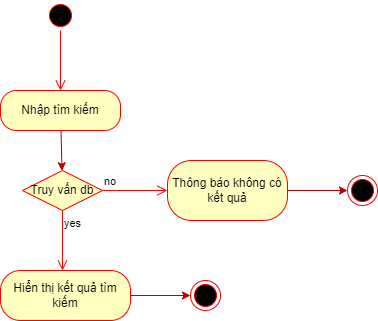

The diagram above was exported from draw.io. Its source (the exported page's mxGraphModel, read from the mxfile embedded in the PNG):
<mxGraphModel dx="1096" dy="742" grid="1" gridSize="10" guides="1" tooltips="1" connect="1" arrows="1" fold="1" page="1" pageScale="1" pageWidth="850" pageHeight="1100" math="0" shadow="0">
  <root>
    <mxCell id="0" />
    <mxCell id="1" parent="0" />
    <mxCell id="2" value="" style="ellipse;html=1;shape=startState;fillColor=#000000;strokeColor=#ff0000;" vertex="1" parent="1">
      <mxGeometry x="358" y="70" width="30" height="30" as="geometry" />
    </mxCell>
    <mxCell id="3" value="" style="edgeStyle=orthogonalEdgeStyle;html=1;verticalAlign=bottom;endArrow=open;endSize=8;strokeColor=#ff0000;" edge="1" parent="1" source="2">
      <mxGeometry relative="1" as="geometry">
        <mxPoint x="373" y="160" as="targetPoint" />
      </mxGeometry>
    </mxCell>
    <mxCell id="4" value="" style="edgeStyle=none;html=1;fontColor=#000000;fillColor=#e51400;strokeColor=#B20000;" edge="1" parent="1" source="5" target="11">
      <mxGeometry relative="1" as="geometry" />
    </mxCell>
    <mxCell id="5" value="Nhập tìm kiếm" style="rounded=1;whiteSpace=wrap;html=1;arcSize=40;fontColor=#000000;fillColor=#ffffc0;strokeColor=#ff0000;" vertex="1" parent="1">
      <mxGeometry x="313" y="160" width="120" height="40" as="geometry" />
    </mxCell>
    <mxCell id="8" value="" style="edgeStyle=none;html=1;fontColor=#000000;fillColor=#e51400;strokeColor=#B20000;" edge="1" parent="1" source="9" target="10">
      <mxGeometry relative="1" as="geometry" />
    </mxCell>
    <mxCell id="9" value="Hiển thị kết quả tìm kiếm" style="rounded=1;whiteSpace=wrap;html=1;arcSize=40;fontColor=#000000;fillColor=#ffffc0;strokeColor=#ff0000;" vertex="1" parent="1">
      <mxGeometry x="313" y="340" width="130" height="50" as="geometry" />
    </mxCell>
    <mxCell id="10" value="" style="ellipse;html=1;shape=endState;fillColor=#000000;strokeColor=#ff0000;fontColor=#000000;" vertex="1" parent="1">
      <mxGeometry x="503" y="350" width="30" height="30" as="geometry" />
    </mxCell>
    <mxCell id="11" value="&lt;font color=&quot;#000000&quot;&gt;Truy vấn db&lt;/font&gt;" style="rhombus;whiteSpace=wrap;html=1;fillColor=#ffffc0;strokeColor=#ff0000;" vertex="1" parent="1">
      <mxGeometry x="335" y="240" width="80" height="40" as="geometry" />
    </mxCell>
    <mxCell id="12" value="no" style="edgeStyle=orthogonalEdgeStyle;html=1;align=left;verticalAlign=bottom;endArrow=open;endSize=8;strokeColor=#ff0000;" edge="1" parent="1" source="11">
      <mxGeometry x="-1" relative="1" as="geometry">
        <mxPoint x="480" y="260" as="targetPoint" />
      </mxGeometry>
    </mxCell>
    <mxCell id="13" value="yes" style="edgeStyle=orthogonalEdgeStyle;html=1;align=left;verticalAlign=top;endArrow=open;endSize=8;strokeColor=#ff0000;" edge="1" parent="1" source="11">
      <mxGeometry x="-1" relative="1" as="geometry">
        <mxPoint x="375" y="340" as="targetPoint" />
      </mxGeometry>
    </mxCell>
    <mxCell id="14" value="" style="edgeStyle=none;html=1;fontColor=#000000;fillColor=#e51400;strokeColor=#B20000;" edge="1" parent="1" source="15" target="16">
      <mxGeometry relative="1" as="geometry" />
    </mxCell>
    <mxCell id="15" value="Thông báo không có kết quả" style="rounded=1;whiteSpace=wrap;html=1;arcSize=40;fontColor=#000000;fillColor=#ffffc0;strokeColor=#ff0000;fontStyle=0" vertex="1" parent="1">
      <mxGeometry x="480" y="230" width="120" height="60" as="geometry" />
    </mxCell>
    <mxCell id="16" value="" style="ellipse;html=1;shape=endState;fillColor=#000000;strokeColor=#ff0000;fontColor=#000000;" vertex="1" parent="1">
      <mxGeometry x="660" y="245" width="30" height="30" as="geometry" />
    </mxCell>
  </root>
</mxGraphModel>